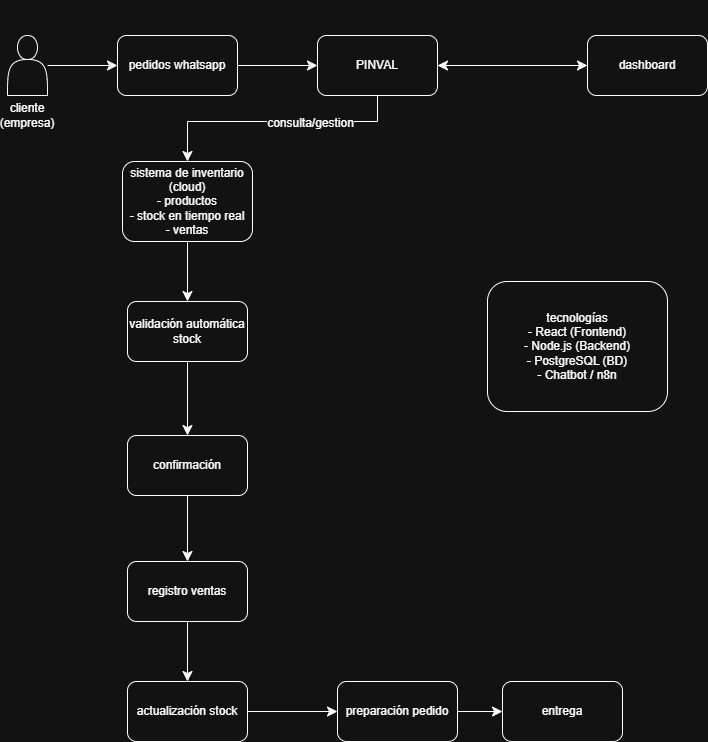

The diagram above was exported from draw.io. Its source (the exported page's mxGraphModel, read from the mxfile embedded in the PNG):
<mxGraphModel dx="1040" dy="801" grid="1" gridSize="10" guides="1" tooltips="1" connect="1" arrows="1" fold="1" page="1" pageScale="1" pageWidth="1169" pageHeight="827" math="0" shadow="0">
  <root>
    <mxCell id="rIV9GYTS09ln6JyD1Wmg-0" />
    <mxCell id="rIV9GYTS09ln6JyD1Wmg-1" parent="rIV9GYTS09ln6JyD1Wmg-0" />
    <mxCell id="UAMFGKOlG0PwdTECO0Xp-52" edge="1" parent="rIV9GYTS09ln6JyD1Wmg-1" source="UAMFGKOlG0PwdTECO0Xp-0" style="edgeStyle=none;curved=1;rounded=0;orthogonalLoop=1;jettySize=auto;html=1;fontSize=12;startSize=8;endSize=8;" target="UAMFGKOlG0PwdTECO0Xp-1">
      <mxGeometry relative="1" as="geometry" />
    </mxCell>
    <mxCell id="UAMFGKOlG0PwdTECO0Xp-0" parent="rIV9GYTS09ln6JyD1Wmg-1" style="rounded=1;whiteSpace=wrap;html=1;" value="pedidos whatsapp" vertex="1">
      <mxGeometry height="60" width="120" x="150" y="74" as="geometry" />
    </mxCell>
    <mxCell id="UAMFGKOlG0PwdTECO0Xp-59" edge="1" parent="rIV9GYTS09ln6JyD1Wmg-1" source="UAMFGKOlG0PwdTECO0Xp-1" style="edgeStyle=none;curved=1;rounded=0;orthogonalLoop=1;jettySize=auto;html=1;fontSize=12;startSize=8;endSize=8;" target="UAMFGKOlG0PwdTECO0Xp-21">
      <mxGeometry relative="1" as="geometry" />
    </mxCell>
    <mxCell id="UAMFGKOlG0PwdTECO0Xp-69" edge="1" parent="rIV9GYTS09ln6JyD1Wmg-1" source="UAMFGKOlG0PwdTECO0Xp-1" style="edgeStyle=orthogonalEdgeStyle;rounded=0;orthogonalLoop=1;jettySize=auto;html=1;entryX=0.5;entryY=0;entryDx=0;entryDy=0;fontSize=12;startSize=8;endSize=8;" target="UAMFGKOlG0PwdTECO0Xp-2">
      <mxGeometry relative="1" as="geometry">
        <Array as="points">
          <mxPoint x="410" y="160" />
          <mxPoint x="220" y="160" />
        </Array>
      </mxGeometry>
    </mxCell>
    <mxCell id="UAMFGKOlG0PwdTECO0Xp-70" connectable="0" parent="UAMFGKOlG0PwdTECO0Xp-69" style="edgeLabel;html=1;align=center;verticalAlign=middle;resizable=0;points=[];fontSize=12;" value="consulta/gestion" vertex="1">
      <mxGeometry relative="1" x="-0.2674" y="1" as="geometry">
        <mxPoint as="offset" />
      </mxGeometry>
    </mxCell>
    <mxCell id="UAMFGKOlG0PwdTECO0Xp-1" parent="rIV9GYTS09ln6JyD1Wmg-1" style="rounded=1;whiteSpace=wrap;html=1;" value="PINVAL" vertex="1">
      <mxGeometry height="60" width="120" x="350" y="74" as="geometry" />
    </mxCell>
    <mxCell id="UAMFGKOlG0PwdTECO0Xp-68" edge="1" parent="rIV9GYTS09ln6JyD1Wmg-1" source="UAMFGKOlG0PwdTECO0Xp-2" style="edgeStyle=none;curved=1;rounded=0;orthogonalLoop=1;jettySize=auto;html=1;entryX=0.5;entryY=0;entryDx=0;entryDy=0;fontSize=12;startSize=8;endSize=8;" target="UAMFGKOlG0PwdTECO0Xp-10">
      <mxGeometry relative="1" as="geometry" />
    </mxCell>
    <mxCell id="UAMFGKOlG0PwdTECO0Xp-2" parent="rIV9GYTS09ln6JyD1Wmg-1" style="rounded=1;whiteSpace=wrap;html=1;" value="sistema de inventario&lt;div&gt;(cloud)&lt;/div&gt;&lt;div&gt;- productos&lt;/div&gt;&lt;div&gt;- stock en tiempo real&lt;/div&gt;&lt;div&gt;- ventas&lt;/div&gt;" vertex="1">
      <mxGeometry height="80" width="130" x="155" y="200" as="geometry" />
    </mxCell>
    <mxCell id="UAMFGKOlG0PwdTECO0Xp-51" edge="1" parent="rIV9GYTS09ln6JyD1Wmg-1" source="UAMFGKOlG0PwdTECO0Xp-6" style="edgeStyle=none;curved=1;rounded=0;orthogonalLoop=1;jettySize=auto;html=1;fontSize=12;startSize=8;endSize=8;" target="UAMFGKOlG0PwdTECO0Xp-0" value="">
      <mxGeometry relative="1" as="geometry" />
    </mxCell>
    <mxCell id="UAMFGKOlG0PwdTECO0Xp-6" parent="rIV9GYTS09ln6JyD1Wmg-1" style="shape=actor;whiteSpace=wrap;html=1;" value="&lt;div&gt;&lt;br&gt;&lt;/div&gt;&lt;div&gt;&lt;br&gt;&lt;/div&gt;&lt;div&gt;&lt;br&gt;&lt;/div&gt;&lt;div&gt;&lt;br&gt;&lt;/div&gt;&lt;div&gt;&lt;br&gt;&lt;/div&gt;&lt;div&gt;&lt;br&gt;&lt;/div&gt;&lt;div&gt;&lt;br&gt;&lt;/div&gt;&lt;div&gt;cliente&lt;/div&gt;&lt;div&gt;(empresa)&lt;/div&gt;" vertex="1">
      <mxGeometry height="60" width="40" x="40" y="74" as="geometry" />
    </mxCell>
    <mxCell id="UAMFGKOlG0PwdTECO0Xp-13" edge="1" parent="rIV9GYTS09ln6JyD1Wmg-1" source="UAMFGKOlG0PwdTECO0Xp-10" style="edgeStyle=none;curved=1;rounded=0;orthogonalLoop=1;jettySize=auto;html=1;fontSize=12;startSize=8;endSize=8;" target="UAMFGKOlG0PwdTECO0Xp-12" value="">
      <mxGeometry relative="1" as="geometry" />
    </mxCell>
    <mxCell id="UAMFGKOlG0PwdTECO0Xp-10" parent="rIV9GYTS09ln6JyD1Wmg-1" style="rounded=1;whiteSpace=wrap;html=1;" value="validación automática stock" vertex="1">
      <mxGeometry height="60" width="120" x="160" y="340" as="geometry" />
    </mxCell>
    <mxCell id="UAMFGKOlG0PwdTECO0Xp-15" edge="1" parent="rIV9GYTS09ln6JyD1Wmg-1" source="UAMFGKOlG0PwdTECO0Xp-12" style="edgeStyle=none;curved=1;rounded=0;orthogonalLoop=1;jettySize=auto;html=1;fontSize=12;startSize=8;endSize=8;" target="UAMFGKOlG0PwdTECO0Xp-14" value="">
      <mxGeometry relative="1" as="geometry" />
    </mxCell>
    <mxCell id="UAMFGKOlG0PwdTECO0Xp-12" parent="rIV9GYTS09ln6JyD1Wmg-1" style="rounded=1;whiteSpace=wrap;html=1;" value="confirmación" vertex="1">
      <mxGeometry height="60" width="120" x="160" y="474" as="geometry" />
    </mxCell>
    <mxCell id="UAMFGKOlG0PwdTECO0Xp-17" edge="1" parent="rIV9GYTS09ln6JyD1Wmg-1" source="UAMFGKOlG0PwdTECO0Xp-14" style="edgeStyle=none;curved=1;rounded=0;orthogonalLoop=1;jettySize=auto;html=1;fontSize=12;startSize=8;endSize=8;" target="UAMFGKOlG0PwdTECO0Xp-16">
      <mxGeometry relative="1" as="geometry" />
    </mxCell>
    <mxCell id="UAMFGKOlG0PwdTECO0Xp-14" parent="rIV9GYTS09ln6JyD1Wmg-1" style="rounded=1;whiteSpace=wrap;html=1;" value="registro ventas" vertex="1">
      <mxGeometry height="60" width="120" x="160" y="600" as="geometry" />
    </mxCell>
    <mxCell id="UAMFGKOlG0PwdTECO0Xp-48" edge="1" parent="rIV9GYTS09ln6JyD1Wmg-1" source="UAMFGKOlG0PwdTECO0Xp-16" style="edgeStyle=none;curved=1;rounded=0;orthogonalLoop=1;jettySize=auto;html=1;entryX=0;entryY=0.5;entryDx=0;entryDy=0;fontSize=12;startSize=8;endSize=8;" target="UAMFGKOlG0PwdTECO0Xp-24">
      <mxGeometry relative="1" as="geometry" />
    </mxCell>
    <mxCell id="UAMFGKOlG0PwdTECO0Xp-16" parent="rIV9GYTS09ln6JyD1Wmg-1" style="rounded=1;whiteSpace=wrap;html=1;" value="actualización stock" vertex="1">
      <mxGeometry height="60" width="120" x="160" y="720" as="geometry" />
    </mxCell>
    <mxCell id="UAMFGKOlG0PwdTECO0Xp-57" edge="1" parent="rIV9GYTS09ln6JyD1Wmg-1" source="UAMFGKOlG0PwdTECO0Xp-21" style="edgeStyle=none;curved=1;rounded=0;orthogonalLoop=1;jettySize=auto;html=1;fontSize=12;startSize=8;endSize=8;entryX=1;entryY=0.5;entryDx=0;entryDy=0;" target="UAMFGKOlG0PwdTECO0Xp-1">
      <mxGeometry relative="1" as="geometry">
        <mxPoint x="480" y="120" as="targetPoint" />
      </mxGeometry>
    </mxCell>
    <mxCell id="UAMFGKOlG0PwdTECO0Xp-21" parent="rIV9GYTS09ln6JyD1Wmg-1" style="rounded=1;whiteSpace=wrap;html=1;" value="dashboard" vertex="1">
      <mxGeometry height="60" width="120" x="620" y="74" as="geometry" />
    </mxCell>
    <mxCell id="UAMFGKOlG0PwdTECO0Xp-28" edge="1" parent="rIV9GYTS09ln6JyD1Wmg-1" source="UAMFGKOlG0PwdTECO0Xp-24" style="edgeStyle=none;curved=1;rounded=0;orthogonalLoop=1;jettySize=auto;html=1;entryX=0;entryY=0.5;entryDx=0;entryDy=0;fontSize=12;startSize=8;endSize=8;" target="UAMFGKOlG0PwdTECO0Xp-26">
      <mxGeometry relative="1" as="geometry" />
    </mxCell>
    <mxCell id="UAMFGKOlG0PwdTECO0Xp-24" parent="rIV9GYTS09ln6JyD1Wmg-1" style="rounded=1;whiteSpace=wrap;html=1;" value="preparación pedido" vertex="1">
      <mxGeometry height="60" width="120" x="370" y="720" as="geometry" />
    </mxCell>
    <mxCell id="UAMFGKOlG0PwdTECO0Xp-26" parent="rIV9GYTS09ln6JyD1Wmg-1" style="rounded=1;whiteSpace=wrap;html=1;" value="entrega" vertex="1">
      <mxGeometry height="60" width="120" x="535" y="720" as="geometry" />
    </mxCell>
    <mxCell id="UAMFGKOlG0PwdTECO0Xp-29" parent="rIV9GYTS09ln6JyD1Wmg-1" style="rounded=1;whiteSpace=wrap;html=1;" value="tecnologías&lt;div&gt;- React (Frontend)&lt;br&gt;- Node.js (Backend)&lt;br&gt;- PostgreSQL (BD)&lt;br&gt;- Chatbot / n8n&lt;/div&gt;" vertex="1">
      <mxGeometry height="130" width="180" x="520" y="320" as="geometry" />
    </mxCell>
  </root>
</mxGraphModel>